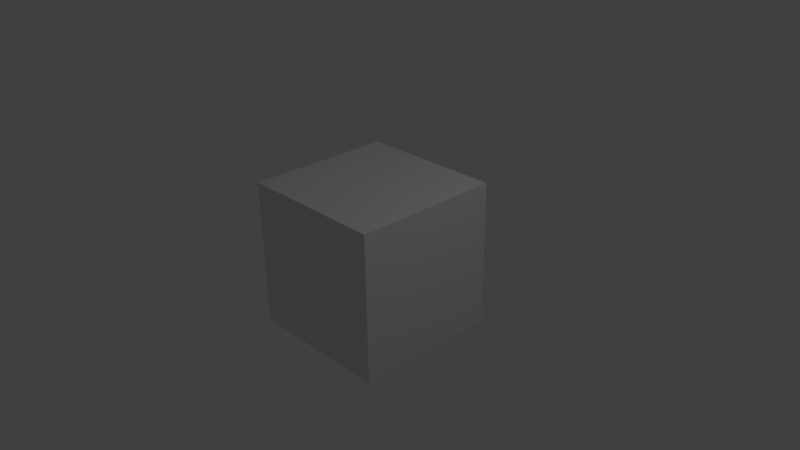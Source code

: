 # Source: scriptuto_2_shape_keys.blend  (saved by Blender 2.72.0; exported with 4.5.12 LTS)
import bpy
from mathutils import Matrix  # noqa: F401  (used for matrix-valued properties, if any)

bpy.ops.wm.read_factory_settings(use_empty=True)
scene = bpy.context.scene
scene.name = 'Scene'

# ---- collections
col_collection_1 = bpy.data.collections.new('Collection 1'); scene.collection.children.link(col_collection_1)

# ---- world
world_world = bpy.data.worlds.new('World'); scene.world = world_world
world_world.color = (0.05088, 0.05088, 0.05088)
world_world.use_sun_shadow = False
world_world.sun_shadow_jitter_overblur = 0.0
world_world.cycles.sampling_method = 'MANUAL'
world_world.cycles.sample_map_resolution = 256

# ---- cameras
cam_camera = bpy.data.cameras.new('Camera')
cam_camera.clip_end = 100.0
cam_camera.lens = 35.0
cam_camera.sensor_width = 32.0
cam_camera.sensor_height = 18.0
cam_camera.ortho_scale = 7.314
cam_camera.dof.focus_distance = 0.0
cam_camera.dof.aperture_fstop = 128.0

# ---- lights
light_lamp = bpy.data.lights.new('Lamp', 'POINT')
light_lamp.transmission_factor = 0.0
light_lamp.cutoff_distance = 30.0
light_lamp.energy = 100.0
light_lamp.shadow_buffer_clip_start = 1.001
light_lamp.shadow_soft_size = 0.1
light_lamp.shadow_maximum_resolution = 0.006
light_lamp.use_absolute_resolution = True
light_lamp.cycles.use_multiple_importance_sampling = False

# ---- meshes
me_cube_001 = bpy.data.meshes.new('Cube.001')
me_cube_001.from_pydata([(-1.0, -1.0, -1.0), (-1.0, 1.0, -1.0), (1.0, 1.0, -1.0), (1.0, -1.0, -1.0), (-1.0, -1.0, 1.0), (-1.0, 1.0, 1.0), (1.0, 1.0, 1.0), (1.0, -1.0, 1.0), (-1.0, -0.6, 1.0), (-1.0, -0.2, 1.0), (-1.0, 0.2, 1.0), (-1.0, 0.6, 1.0), (-1.0, 0.6, -1.0), (-1.0, 0.2, -1.0), (-1.0, -0.2, -1.0), (-1.0, -0.6, -1.0), (1.0, 0.6, 1.0), (1.0, 0.2, 1.0), (1.0, -0.2, 1.0), (1.0, -0.6, 1.0), (1.0, -0.6, -1.0), (1.0, -0.2, -1.0), (1.0, 0.2, -1.0), (1.0, 0.6, -1.0), (-1.0, -1.0, -0.6), (-1.0, -1.0, -0.2), (-1.0, -1.0, 0.2), (-1.0, -1.0, 0.6), (-1.0, 1.0, 0.6), (-1.0, 1.0, 0.2), (-1.0, 1.0, -0.2), (-1.0, 1.0, -0.6), (1.0, 1.0, 0.6), (1.0, 1.0, 0.2), (1.0, 1.0, -0.2), (1.0, 1.0, -0.6), (1.0, -1.0, 0.6), (1.0, -1.0, 0.2), (1.0, -1.0, -0.2), (1.0, -1.0, -0.6), (-1.0, -0.6, 0.6), (-1.0, -0.6, 0.2), (-1.0, -0.6, -0.2), (-1.0, -0.6, -0.6), (-1.0, -0.2, 0.6), (-1.0, -0.2, 0.2), (-1.0, -0.2, -0.2), (-1.0, -0.2, -0.6), (-1.0, 0.2, 0.6), (-1.0, 0.2, 0.2), (-1.0, 0.2, -0.2), (-1.0, 0.2, -0.6), (-1.0, 0.6, 0.6), (-1.0, 0.6, 0.2), (-1.0, 0.6, -0.2), (-1.0, 0.6, -0.6), (1.0, 0.6, 0.6), (1.0, 0.6, 0.2), (1.0, 0.6, -0.2), (1.0, 0.6, -0.6), (1.0, 0.2, 0.6), (1.0, 0.2, 0.2), (1.0, 0.2, -0.2), (1.0, 0.2, -0.6), (1.0, -0.2, 0.6), (1.0, -0.2, 0.2), (1.0, -0.2, -0.2), (1.0, -0.2, -0.6), (1.0, -0.6, 0.6), (1.0, -0.6, 0.2), (1.0, -0.6, -0.2), (1.0, -0.6, -0.6), (-0.6, 1.0, 1.0), (-0.2, 1.0, 1.0), (0.2, 1.0, 1.0), (0.6, 1.0, 1.0), (0.6, 1.0, -1.0), (0.2, 1.0, -1.0), (-0.2, 1.0, -1.0), (-0.6, 1.0, -1.0), (0.6, -1.0, 1.0), (0.2, -1.0, 1.0), (-0.2, -1.0, 1.0), (-0.6, -1.0, 1.0), (-0.6, -1.0, -1.0), (-0.2, -1.0, -1.0), (0.2, -1.0, -1.0), (0.6, -1.0, -1.0), (-0.6, -0.6, -1.0), (-0.2, -0.6, -1.0), (0.2, -0.6, -1.0), (0.6, -0.6, -1.0), (-0.6, -0.2, -1.0), (-0.2, -0.2, -1.0), (0.2, -0.2, -1.0), (0.6, -0.2, -1.0), (-0.6, 0.2, -1.0), (-0.2, 0.2, -1.0), (0.2, 0.2, -1.0), (0.6, 0.2, -1.0), (-0.6, 0.6, -1.0), (-0.2, 0.6, -1.0), (0.2, 0.6, -1.0), (0.6, 0.6, -1.0), (0.6, -0.6, 1.0), (0.2, -0.6, 1.0), (-0.2, -0.6, 1.0), (-0.6, -0.6, 1.0), (0.6, -0.2, 1.0), (0.2, -0.2, 1.0), (-0.2, -0.2, 1.0), (-0.6, -0.2, 1.0), (0.6, 0.2, 1.0), (0.2, 0.2, 1.0), (-0.2, 0.2, 1.0), (-0.6, 0.2, 1.0), (0.6, 0.6, 1.0), (0.2, 0.6, 1.0), (-0.2, 0.6, 1.0), (-0.6, 0.6, 1.0), (0.6, 1.0, 0.6), (0.2, 1.0, 0.6), (-0.2, 1.0, 0.6), (-0.6, 1.0, 0.6), (0.6, 1.0, 0.2), (0.2, 1.0, 0.2), (-0.2, 1.0, 0.2), (-0.6, 1.0, 0.2), (0.6, 1.0, -0.2), (0.2, 1.0, -0.2), (-0.2, 1.0, -0.2), (-0.6, 1.0, -0.2), (0.6, 1.0, -0.6), (0.2, 1.0, -0.6), (-0.2, 1.0, -0.6), (-0.6, 1.0, -0.6), (-0.6, -1.0, 0.6), (-0.2, -1.0, 0.6), (0.2, -1.0, 0.6), (0.6, -1.0, 0.6), (-0.6, -1.0, 0.2), (-0.2, -1.0, 0.2), (0.2, -1.0, 0.2), (0.6, -1.0, 0.2), (-0.6, -1.0, -0.2), (-0.2, -1.0, -0.2), (0.2, -1.0, -0.2), (0.6, -1.0, -0.2), (-0.6, -1.0, -0.6), (-0.2, -1.0, -0.6), (0.2, -1.0, -0.6), (0.6, -1.0, -0.6)], [], [(55, 31, 1, 12), (132, 35, 2, 76), (71, 39, 3, 20), (148, 24, 0, 84), (103, 76, 2, 23), (119, 72, 5, 11), (24, 43, 15, 0), (43, 47, 14, 15), (47, 51, 13, 14), (51, 55, 12, 13), (35, 59, 23, 2), (59, 63, 22, 23), (63, 67, 21, 22), (67, 71, 20, 21), (87, 91, 20, 3), (91, 95, 21, 20), (95, 99, 22, 21), (99, 103, 23, 22), (83, 107, 8, 4), (107, 111, 9, 8), (111, 115, 10, 9), (115, 119, 11, 10), (11, 5, 28, 52), (52, 28, 29, 53), (53, 29, 30, 54), (54, 30, 31, 55), (75, 6, 32, 120), (120, 32, 33, 124), (124, 33, 34, 128), (128, 34, 35, 132), (19, 7, 36, 68), (68, 36, 37, 69), (69, 37, 38, 70), (70, 38, 39, 71), (83, 4, 27, 136), (136, 27, 26, 140), (140, 26, 25, 144), (144, 25, 24, 148), (4, 8, 40, 27), (27, 40, 41, 26), (26, 41, 42, 25), (25, 42, 43, 24), (8, 9, 44, 40), (40, 44, 45, 41), (41, 45, 46, 42), (42, 46, 47, 43), (9, 10, 48, 44), (44, 48, 49, 45), (45, 49, 50, 46), (46, 50, 51, 47), (10, 11, 52, 48), (48, 52, 53, 49), (49, 53, 54, 50), (50, 54, 55, 51), (6, 16, 56, 32), (32, 56, 57, 33), (33, 57, 58, 34), (34, 58, 59, 35), (16, 17, 60, 56), (56, 60, 61, 57), (57, 61, 62, 58), (58, 62, 63, 59), (17, 18, 64, 60), (60, 64, 65, 61), (61, 65, 66, 62), (62, 66, 67, 63), (18, 19, 68, 64), (64, 68, 69, 65), (65, 69, 70, 66), (66, 70, 71, 67), (31, 135, 79, 1), (135, 134, 78, 79), (134, 133, 77, 78), (133, 132, 76, 77), (39, 151, 87, 3), (151, 150, 86, 87), (150, 149, 85, 86), (149, 148, 84, 85), (12, 1, 79, 100), (100, 79, 78, 101), (101, 78, 77, 102), (102, 77, 76, 103), (16, 6, 75, 116), (116, 75, 74, 117), (117, 74, 73, 118), (118, 73, 72, 119), (0, 15, 88, 84), (84, 88, 89, 85), (85, 89, 90, 86), (86, 90, 91, 87), (15, 14, 92, 88), (88, 92, 93, 89), (89, 93, 94, 90), (90, 94, 95, 91), (14, 13, 96, 92), (92, 96, 97, 93), (93, 97, 98, 94), (94, 98, 99, 95), (13, 12, 100, 96), (96, 100, 101, 97), (97, 101, 102, 98), (98, 102, 103, 99), (7, 19, 104, 80), (80, 104, 105, 81), (81, 105, 106, 82), (82, 106, 107, 83), (19, 18, 108, 104), (104, 108, 109, 105), (105, 109, 110, 106), (106, 110, 111, 107), (18, 17, 112, 108), (108, 112, 113, 109), (109, 113, 114, 110), (110, 114, 115, 111), (17, 16, 116, 112), (112, 116, 117, 113), (113, 117, 118, 114), (114, 118, 119, 115), (5, 72, 123, 28), (72, 73, 122, 123), (73, 74, 121, 122), (74, 75, 120, 121), (28, 123, 127, 29), (123, 122, 126, 127), (122, 121, 125, 126), (121, 120, 124, 125), (29, 127, 131, 30), (127, 126, 130, 131), (126, 125, 129, 130), (125, 124, 128, 129), (30, 131, 135, 31), (131, 130, 134, 135), (130, 129, 133, 134), (129, 128, 132, 133), (7, 80, 139, 36), (80, 81, 138, 139), (81, 82, 137, 138), (82, 83, 136, 137), (36, 139, 143, 37), (139, 138, 142, 143), (138, 137, 141, 142), (137, 136, 140, 141), (37, 143, 147, 38), (143, 142, 146, 147), (142, 141, 145, 146), (141, 140, 144, 145), (38, 147, 151, 39), (147, 146, 150, 151), (146, 145, 149, 150), (145, 144, 148, 149)])
me_cube_001.use_remesh_preserve_volume = False
me_cube_001.use_remesh_preserve_attributes = False
me_cube_001.use_mirror_vertex_groups = False
me_cube_001.update()

# ---- objects
ob_cube = bpy.data.objects.new('Cube', me_cube_001)
ob_lamp = bpy.data.objects.new('Lamp', light_lamp)
ob_camera = bpy.data.objects.new('Camera', cam_camera)

# ---- transforms, parenting, visibility, modifiers, constraints
ob_cube.location = (0.0, 0.0, 0.0)
ob_cube.use_shape_key_edit_mode = True
ob_cube.lineart.crease_threshold = 0.0
ob_lamp.location = (4.076, 1.005, 5.904)
ob_lamp.rotation_euler = (0.6503, 0.05522, 1.866)
ob_lamp.lock_rotations_4d = False
ob_lamp.empty_display_type = 'ARROWS'
ob_lamp.color = (0.0, 0.0, 0.0, 0.0)
ob_lamp.lineart.crease_threshold = 0.0
ob_camera.location = (7.481, -6.508, 5.344)
ob_camera.rotation_euler = (1.109, 0.01082, 0.8149)
ob_camera.lock_rotations_4d = False
ob_camera.empty_display_type = 'ARROWS'
ob_camera.color = (0.0, 0.0, 0.0, 0.0)
ob_camera.display_type = 'WIRE'
ob_camera.lineart.crease_threshold = 0.0

# ---- collection membership
col_collection_1.objects.link(ob_cube)
col_collection_1.objects.link(ob_lamp)
col_collection_1.objects.link(ob_camera)

# ---- scene / render settings (as saved in the file)
scene.camera = ob_camera
scene.frame_start = 1; scene.frame_end = 250; scene.frame_set(1)
scene.render.engine = 'BLENDER_EEVEE_NEXT'
scene.render.resolution_percentage = 50
scene.render.dither_intensity = 0.0
scene.cycles.use_denoising = False
scene.cycles.samples = 10
scene.cycles.sampling_pattern = 'TABULATED_SOBOL'
scene.cycles.light_sampling_threshold = 0.0
scene.cycles.use_adaptive_sampling = False
scene.cycles.use_light_tree = False
scene.cycles.blur_glossy = 0.0
scene.cycles.pixel_filter_type = 'GAUSSIAN'
scene.cycles.sample_clamp_indirect = 0.0
scene.view_settings.view_transform = 'Standard'
bpy.context.view_layer.update()
